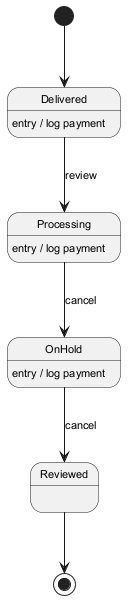

The diagram above was rendered by PlantUML. Its source (embedded in the PNG):
@startuml
skinparam monochrome true
skinparam defaultFontSize 11
[*] --> Delivered
Delivered --> Processing : review
Delivered : entry / log payment
Processing --> OnHold : cancel
Processing : entry / log payment
OnHold --> Reviewed : cancel
OnHold : entry / log payment
Reviewed --> [*]
@enduml